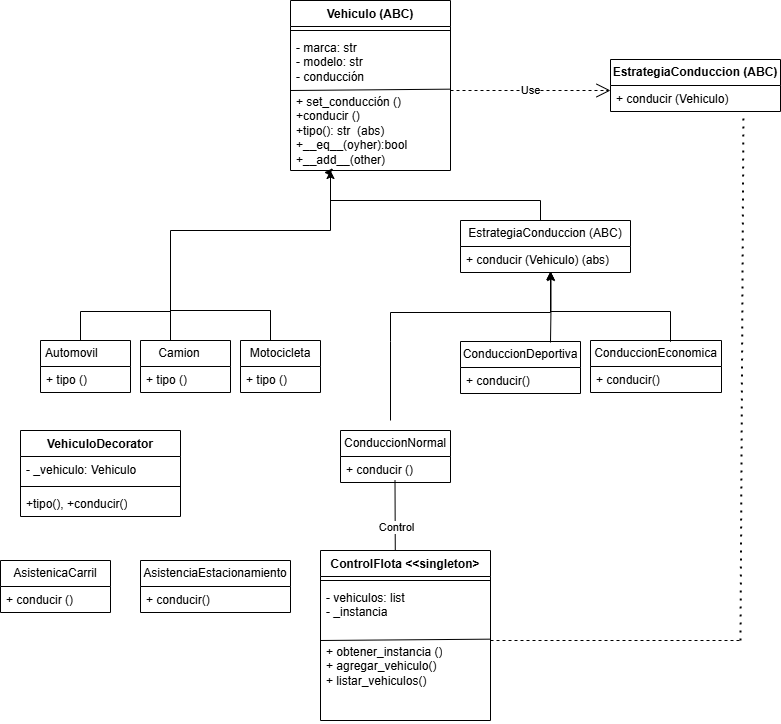

The diagram above was exported from draw.io. Its source (the exported page's mxGraphModel, read from the mxfile embedded in the PNG):
<mxGraphModel dx="786" dy="451" grid="1" gridSize="10" guides="1" tooltips="1" connect="1" arrows="1" fold="1" page="1" pageScale="1" pageWidth="827" pageHeight="1169" math="0" shadow="0">
  <root>
    <mxCell id="0" />
    <mxCell id="1" parent="0" />
    <mxCell id="av_3sGHejoTmnOaoZ9ZO-1" value="Vehiculo (ABC)" style="swimlane;fontStyle=1;align=center;verticalAlign=top;childLayout=stackLayout;horizontal=1;startSize=26;horizontalStack=0;resizeParent=1;resizeParentMax=0;resizeLast=0;collapsible=1;marginBottom=0;whiteSpace=wrap;html=1;" parent="1" vertex="1">
      <mxGeometry x="320" y="10" width="160" height="170" as="geometry" />
    </mxCell>
    <mxCell id="av_3sGHejoTmnOaoZ9ZO-3" value="" style="line;strokeWidth=1;fillColor=none;align=left;verticalAlign=middle;spacingTop=-1;spacingLeft=3;spacingRight=3;rotatable=0;labelPosition=right;points=[];portConstraint=eastwest;strokeColor=inherit;" parent="av_3sGHejoTmnOaoZ9ZO-1" vertex="1">
      <mxGeometry y="26" width="160" height="8" as="geometry" />
    </mxCell>
    <mxCell id="av_3sGHejoTmnOaoZ9ZO-2" value="- marca: str&lt;div&gt;- modelo: str&lt;/div&gt;&lt;div&gt;- conducción&lt;/div&gt;" style="text;strokeColor=none;fillColor=none;align=left;verticalAlign=top;spacingLeft=4;spacingRight=4;overflow=hidden;rotatable=0;points=[[0,0.5],[1,0.5]];portConstraint=eastwest;whiteSpace=wrap;html=1;" parent="av_3sGHejoTmnOaoZ9ZO-1" vertex="1">
      <mxGeometry y="34" width="160" height="54" as="geometry" />
    </mxCell>
    <mxCell id="S8nUgVkN_1vwBNfRHHP--13" value="" style="endArrow=none;html=1;rounded=0;entryX=1.002;entryY=0.008;entryDx=0;entryDy=0;entryPerimeter=0;" parent="av_3sGHejoTmnOaoZ9ZO-1" target="av_3sGHejoTmnOaoZ9ZO-4" edge="1">
      <mxGeometry width="50" height="50" relative="1" as="geometry">
        <mxPoint y="90" as="sourcePoint" />
        <mxPoint x="50" y="40" as="targetPoint" />
      </mxGeometry>
    </mxCell>
    <mxCell id="av_3sGHejoTmnOaoZ9ZO-4" value="+ set_conducción ()&lt;div&gt;+conducir ()&lt;/div&gt;&lt;div&gt;+tipo(): str&amp;nbsp; (abs)&lt;/div&gt;&lt;div&gt;+__eq__(oyher):bool&lt;/div&gt;&lt;div&gt;+__add__(other)&lt;/div&gt;&lt;div&gt;&lt;br&gt;&lt;/div&gt;" style="text;strokeColor=none;fillColor=none;align=left;verticalAlign=top;spacingLeft=4;spacingRight=4;overflow=hidden;rotatable=0;points=[[0,0.5],[1,0.5]];portConstraint=eastwest;whiteSpace=wrap;html=1;" parent="av_3sGHejoTmnOaoZ9ZO-1" vertex="1">
      <mxGeometry y="88" width="160" height="82" as="geometry" />
    </mxCell>
    <mxCell id="S8nUgVkN_1vwBNfRHHP--10" style="edgeStyle=orthogonalEdgeStyle;rounded=0;orthogonalLoop=1;jettySize=auto;html=1;exitX=0.75;exitY=0;exitDx=0;exitDy=0;entryX=0.21;entryY=1.024;entryDx=0;entryDy=0;entryPerimeter=0;" parent="1" target="av_3sGHejoTmnOaoZ9ZO-4" edge="1">
      <mxGeometry relative="1" as="geometry">
        <mxPoint x="190" y="290" as="targetPoint" />
        <mxPoint x="110" y="350" as="sourcePoint" />
        <Array as="points">
          <mxPoint x="110" y="321" />
          <mxPoint x="200" y="321" />
          <mxPoint x="200" y="240" />
          <mxPoint x="360" y="240" />
          <mxPoint x="360" y="182" />
        </Array>
      </mxGeometry>
    </mxCell>
    <mxCell id="av_3sGHejoTmnOaoZ9ZO-5" value="Automovil&lt;span style=&quot;white-space: pre;&quot;&gt;&#09;&lt;/span&gt;" style="swimlane;fontStyle=0;childLayout=stackLayout;horizontal=1;startSize=26;fillColor=none;horizontalStack=0;resizeParent=1;resizeParentMax=0;resizeLast=0;collapsible=1;marginBottom=0;whiteSpace=wrap;html=1;" parent="1" vertex="1">
      <mxGeometry x="70" y="350" width="90" height="52" as="geometry" />
    </mxCell>
    <mxCell id="av_3sGHejoTmnOaoZ9ZO-6" value="+ tipo ()" style="text;strokeColor=none;fillColor=none;align=left;verticalAlign=top;spacingLeft=4;spacingRight=4;overflow=hidden;rotatable=0;points=[[0,0.5],[1,0.5]];portConstraint=eastwest;whiteSpace=wrap;html=1;" parent="av_3sGHejoTmnOaoZ9ZO-5" vertex="1">
      <mxGeometry y="26" width="90" height="26" as="geometry" />
    </mxCell>
    <mxCell id="S8nUgVkN_1vwBNfRHHP--3" value="Camion&lt;span style=&quot;white-space: pre;&quot;&gt;&#09;&lt;/span&gt;" style="swimlane;fontStyle=0;childLayout=stackLayout;horizontal=1;startSize=26;fillColor=none;horizontalStack=0;resizeParent=1;resizeParentMax=0;resizeLast=0;collapsible=1;marginBottom=0;whiteSpace=wrap;html=1;" parent="1" vertex="1">
      <mxGeometry x="170" y="350" width="90" height="52" as="geometry" />
    </mxCell>
    <mxCell id="S8nUgVkN_1vwBNfRHHP--4" value="+ tipo ()" style="text;strokeColor=none;fillColor=none;align=left;verticalAlign=top;spacingLeft=4;spacingRight=4;overflow=hidden;rotatable=0;points=[[0,0.5],[1,0.5]];portConstraint=eastwest;whiteSpace=wrap;html=1;" parent="S8nUgVkN_1vwBNfRHHP--3" vertex="1">
      <mxGeometry y="26" width="90" height="26" as="geometry" />
    </mxCell>
    <mxCell id="S8nUgVkN_1vwBNfRHHP--6" value="Motocicleta" style="swimlane;fontStyle=0;childLayout=stackLayout;horizontal=1;startSize=26;fillColor=none;horizontalStack=0;resizeParent=1;resizeParentMax=0;resizeLast=0;collapsible=1;marginBottom=0;whiteSpace=wrap;html=1;" parent="1" vertex="1">
      <mxGeometry x="270" y="350" width="80" height="52" as="geometry" />
    </mxCell>
    <mxCell id="S8nUgVkN_1vwBNfRHHP--7" value="+ tipo ()" style="text;strokeColor=none;fillColor=none;align=left;verticalAlign=top;spacingLeft=4;spacingRight=4;overflow=hidden;rotatable=0;points=[[0,0.5],[1,0.5]];portConstraint=eastwest;whiteSpace=wrap;html=1;" parent="S8nUgVkN_1vwBNfRHHP--6" vertex="1">
      <mxGeometry y="26" width="80" height="26" as="geometry" />
    </mxCell>
    <mxCell id="S8nUgVkN_1vwBNfRHHP--16" value="EstrategiaConduccion (ABC)" style="swimlane;fontStyle=0;childLayout=stackLayout;horizontal=1;startSize=26;fillColor=none;horizontalStack=0;resizeParent=1;resizeParentMax=0;resizeLast=0;collapsible=1;marginBottom=0;whiteSpace=wrap;html=1;" parent="1" vertex="1">
      <mxGeometry x="490" y="230" width="170" height="52" as="geometry" />
    </mxCell>
    <mxCell id="S8nUgVkN_1vwBNfRHHP--17" value="+ conducir (Vehiculo) (abs)" style="text;strokeColor=none;fillColor=none;align=left;verticalAlign=top;spacingLeft=4;spacingRight=4;overflow=hidden;rotatable=0;points=[[0,0.5],[1,0.5]];portConstraint=eastwest;whiteSpace=wrap;html=1;" parent="S8nUgVkN_1vwBNfRHHP--16" vertex="1">
      <mxGeometry y="26" width="170" height="26" as="geometry" />
    </mxCell>
    <mxCell id="S8nUgVkN_1vwBNfRHHP--18" style="edgeStyle=orthogonalEdgeStyle;rounded=0;orthogonalLoop=1;jettySize=auto;html=1;" parent="1" edge="1">
      <mxGeometry relative="1" as="geometry">
        <mxPoint x="580" y="281" as="targetPoint" />
        <mxPoint x="420" y="430" as="sourcePoint" />
        <Array as="points">
          <mxPoint x="420" y="351" />
          <mxPoint x="420" y="322" />
          <mxPoint x="580" y="322" />
        </Array>
      </mxGeometry>
    </mxCell>
    <mxCell id="S8nUgVkN_1vwBNfRHHP--19" value="ConduccionNormal" style="swimlane;fontStyle=0;childLayout=stackLayout;horizontal=1;startSize=26;fillColor=none;horizontalStack=0;resizeParent=1;resizeParentMax=0;resizeLast=0;collapsible=1;marginBottom=0;whiteSpace=wrap;html=1;" parent="1" vertex="1">
      <mxGeometry x="370" y="440" width="110" height="52" as="geometry" />
    </mxCell>
    <mxCell id="S8nUgVkN_1vwBNfRHHP--20" value="+ conducir ()" style="text;strokeColor=none;fillColor=none;align=left;verticalAlign=top;spacingLeft=4;spacingRight=4;overflow=hidden;rotatable=0;points=[[0,0.5],[1,0.5]];portConstraint=eastwest;whiteSpace=wrap;html=1;" parent="S8nUgVkN_1vwBNfRHHP--19" vertex="1">
      <mxGeometry y="26" width="110" height="26" as="geometry" />
    </mxCell>
    <mxCell id="S8nUgVkN_1vwBNfRHHP--21" style="edgeStyle=orthogonalEdgeStyle;rounded=0;orthogonalLoop=1;jettySize=auto;html=1;exitX=0.25;exitY=0;exitDx=0;exitDy=0;" parent="1" edge="1">
      <mxGeometry relative="1" as="geometry">
        <mxPoint x="580.5" y="282" as="targetPoint" />
        <mxPoint x="580" y="352" as="sourcePoint" />
      </mxGeometry>
    </mxCell>
    <mxCell id="S8nUgVkN_1vwBNfRHHP--22" value="ConduccionDeportiva" style="swimlane;fontStyle=0;childLayout=stackLayout;horizontal=1;startSize=26;fillColor=none;horizontalStack=0;resizeParent=1;resizeParentMax=0;resizeLast=0;collapsible=1;marginBottom=0;whiteSpace=wrap;html=1;" parent="1" vertex="1">
      <mxGeometry x="490" y="351" width="120" height="52" as="geometry" />
    </mxCell>
    <mxCell id="S8nUgVkN_1vwBNfRHHP--23" value="+ conducir()" style="text;strokeColor=none;fillColor=none;align=left;verticalAlign=top;spacingLeft=4;spacingRight=4;overflow=hidden;rotatable=0;points=[[0,0.5],[1,0.5]];portConstraint=eastwest;whiteSpace=wrap;html=1;" parent="S8nUgVkN_1vwBNfRHHP--22" vertex="1">
      <mxGeometry y="26" width="120" height="26" as="geometry" />
    </mxCell>
    <mxCell id="S8nUgVkN_1vwBNfRHHP--24" style="edgeStyle=orthogonalEdgeStyle;rounded=0;orthogonalLoop=1;jettySize=auto;html=1;" parent="1" edge="1">
      <mxGeometry relative="1" as="geometry">
        <mxPoint x="580" y="281" as="targetPoint" />
        <Array as="points">
          <mxPoint x="700" y="351" />
          <mxPoint x="700" y="321" />
          <mxPoint x="580" y="321" />
        </Array>
        <mxPoint x="700" y="350" as="sourcePoint" />
      </mxGeometry>
    </mxCell>
    <mxCell id="S8nUgVkN_1vwBNfRHHP--25" value="ConduccionEconomica" style="swimlane;fontStyle=0;childLayout=stackLayout;horizontal=1;startSize=26;fillColor=none;horizontalStack=0;resizeParent=1;resizeParentMax=0;resizeLast=0;collapsible=1;marginBottom=0;whiteSpace=wrap;html=1;" parent="1" vertex="1">
      <mxGeometry x="620" y="350" width="131" height="52" as="geometry" />
    </mxCell>
    <mxCell id="S8nUgVkN_1vwBNfRHHP--26" value="+ conducir()" style="text;strokeColor=none;fillColor=none;align=left;verticalAlign=top;spacingLeft=4;spacingRight=4;overflow=hidden;rotatable=0;points=[[0,0.5],[1,0.5]];portConstraint=eastwest;whiteSpace=wrap;html=1;" parent="S8nUgVkN_1vwBNfRHHP--25" vertex="1">
      <mxGeometry y="26" width="131" height="26" as="geometry" />
    </mxCell>
    <mxCell id="FJQqOhHEd7-inl21Acee-19" value="VehiculoDecorator" style="swimlane;fontStyle=1;align=center;verticalAlign=top;childLayout=stackLayout;horizontal=1;startSize=26;horizontalStack=0;resizeParent=1;resizeParentMax=0;resizeLast=0;collapsible=1;marginBottom=0;whiteSpace=wrap;html=1;" parent="1" vertex="1">
      <mxGeometry x="50" y="440" width="160" height="86" as="geometry" />
    </mxCell>
    <mxCell id="FJQqOhHEd7-inl21Acee-20" value="- _vehiculo: Vehiculo" style="text;strokeColor=none;fillColor=none;align=left;verticalAlign=top;spacingLeft=4;spacingRight=4;overflow=hidden;rotatable=0;points=[[0,0.5],[1,0.5]];portConstraint=eastwest;whiteSpace=wrap;html=1;" parent="FJQqOhHEd7-inl21Acee-19" vertex="1">
      <mxGeometry y="26" width="160" height="26" as="geometry" />
    </mxCell>
    <mxCell id="FJQqOhHEd7-inl21Acee-21" value="" style="line;strokeWidth=1;fillColor=none;align=left;verticalAlign=middle;spacingTop=-1;spacingLeft=3;spacingRight=3;rotatable=0;labelPosition=right;points=[];portConstraint=eastwest;strokeColor=inherit;" parent="FJQqOhHEd7-inl21Acee-19" vertex="1">
      <mxGeometry y="52" width="160" height="8" as="geometry" />
    </mxCell>
    <mxCell id="FJQqOhHEd7-inl21Acee-22" value="+tipo(), +conducir()" style="text;strokeColor=none;fillColor=none;align=left;verticalAlign=top;spacingLeft=4;spacingRight=4;overflow=hidden;rotatable=0;points=[[0,0.5],[1,0.5]];portConstraint=eastwest;whiteSpace=wrap;html=1;" parent="FJQqOhHEd7-inl21Acee-19" vertex="1">
      <mxGeometry y="60" width="160" height="26" as="geometry" />
    </mxCell>
    <mxCell id="FJQqOhHEd7-inl21Acee-25" value="AsistenicaCarril" style="swimlane;fontStyle=0;childLayout=stackLayout;horizontal=1;startSize=26;fillColor=none;horizontalStack=0;resizeParent=1;resizeParentMax=0;resizeLast=0;collapsible=1;marginBottom=0;whiteSpace=wrap;html=1;" parent="1" vertex="1">
      <mxGeometry x="30" y="570" width="110" height="52" as="geometry" />
    </mxCell>
    <mxCell id="FJQqOhHEd7-inl21Acee-26" value="+ conducir ()" style="text;strokeColor=none;fillColor=none;align=left;verticalAlign=top;spacingLeft=4;spacingRight=4;overflow=hidden;rotatable=0;points=[[0,0.5],[1,0.5]];portConstraint=eastwest;whiteSpace=wrap;html=1;" parent="FJQqOhHEd7-inl21Acee-25" vertex="1">
      <mxGeometry y="26" width="110" height="26" as="geometry" />
    </mxCell>
    <mxCell id="FJQqOhHEd7-inl21Acee-27" value="AsistenciaEstacionamiento" style="swimlane;fontStyle=0;childLayout=stackLayout;horizontal=1;startSize=26;fillColor=none;horizontalStack=0;resizeParent=1;resizeParentMax=0;resizeLast=0;collapsible=1;marginBottom=0;whiteSpace=wrap;html=1;" parent="1" vertex="1">
      <mxGeometry x="170" y="570" width="150" height="52" as="geometry" />
    </mxCell>
    <mxCell id="FJQqOhHEd7-inl21Acee-28" value="+ conducir()" style="text;strokeColor=none;fillColor=none;align=left;verticalAlign=top;spacingLeft=4;spacingRight=4;overflow=hidden;rotatable=0;points=[[0,0.5],[1,0.5]];portConstraint=eastwest;whiteSpace=wrap;html=1;" parent="FJQqOhHEd7-inl21Acee-27" vertex="1">
      <mxGeometry y="26" width="150" height="26" as="geometry" />
    </mxCell>
    <mxCell id="FJQqOhHEd7-inl21Acee-30" value="ControlFlota &amp;lt;&amp;lt;singleton&amp;gt;" style="swimlane;fontStyle=1;align=center;verticalAlign=top;childLayout=stackLayout;horizontal=1;startSize=26;horizontalStack=0;resizeParent=1;resizeParentMax=0;resizeLast=0;collapsible=1;marginBottom=0;whiteSpace=wrap;html=1;" parent="1" vertex="1">
      <mxGeometry x="350" y="560" width="170" height="170" as="geometry" />
    </mxCell>
    <mxCell id="FJQqOhHEd7-inl21Acee-31" value="" style="line;strokeWidth=1;fillColor=none;align=left;verticalAlign=middle;spacingTop=-1;spacingLeft=3;spacingRight=3;rotatable=0;labelPosition=right;points=[];portConstraint=eastwest;strokeColor=inherit;" parent="FJQqOhHEd7-inl21Acee-30" vertex="1">
      <mxGeometry y="26" width="170" height="8" as="geometry" />
    </mxCell>
    <mxCell id="FJQqOhHEd7-inl21Acee-32" value="- vehiculos: list&lt;div&gt;- _instancia&lt;/div&gt;" style="text;strokeColor=none;fillColor=none;align=left;verticalAlign=top;spacingLeft=4;spacingRight=4;overflow=hidden;rotatable=0;points=[[0,0.5],[1,0.5]];portConstraint=eastwest;whiteSpace=wrap;html=1;" parent="FJQqOhHEd7-inl21Acee-30" vertex="1">
      <mxGeometry y="34" width="170" height="54" as="geometry" />
    </mxCell>
    <mxCell id="FJQqOhHEd7-inl21Acee-33" value="" style="endArrow=none;html=1;rounded=0;entryX=1.002;entryY=0.008;entryDx=0;entryDy=0;entryPerimeter=0;" parent="FJQqOhHEd7-inl21Acee-30" target="FJQqOhHEd7-inl21Acee-34" edge="1">
      <mxGeometry width="50" height="50" relative="1" as="geometry">
        <mxPoint y="90" as="sourcePoint" />
        <mxPoint x="50" y="40" as="targetPoint" />
      </mxGeometry>
    </mxCell>
    <mxCell id="FJQqOhHEd7-inl21Acee-34" value="+ obtener_instancia ()&lt;div&gt;+ agregar_vehiculo()&lt;/div&gt;&lt;div&gt;+ listar_vehiculos()&lt;/div&gt;&lt;div&gt;&lt;br&gt;&lt;/div&gt;" style="text;strokeColor=none;fillColor=none;align=left;verticalAlign=top;spacingLeft=4;spacingRight=4;overflow=hidden;rotatable=0;points=[[0,0.5],[1,0.5]];portConstraint=eastwest;whiteSpace=wrap;html=1;" parent="FJQqOhHEd7-inl21Acee-30" vertex="1">
      <mxGeometry y="88" width="170" height="82" as="geometry" />
    </mxCell>
    <mxCell id="rvNWCSWpF_twiWEDcF_5-3" value="" style="endArrow=none;html=1;rounded=0;" parent="1" edge="1">
      <mxGeometry width="50" height="50" relative="1" as="geometry">
        <mxPoint x="200" y="350" as="sourcePoint" />
        <mxPoint x="200" y="300" as="targetPoint" />
      </mxGeometry>
    </mxCell>
    <mxCell id="rvNWCSWpF_twiWEDcF_5-4" value="" style="endArrow=none;html=1;rounded=0;" parent="1" edge="1">
      <mxGeometry width="50" height="50" relative="1" as="geometry">
        <mxPoint x="300" y="350" as="sourcePoint" />
        <mxPoint x="300" y="320" as="targetPoint" />
      </mxGeometry>
    </mxCell>
    <mxCell id="rvNWCSWpF_twiWEDcF_5-5" value="" style="endArrow=none;html=1;rounded=0;" parent="1" edge="1">
      <mxGeometry width="50" height="50" relative="1" as="geometry">
        <mxPoint x="200" y="320" as="sourcePoint" />
        <mxPoint x="260" y="320" as="targetPoint" />
        <Array as="points">
          <mxPoint x="300" y="320" />
        </Array>
      </mxGeometry>
    </mxCell>
    <mxCell id="rvNWCSWpF_twiWEDcF_5-7" style="edgeStyle=orthogonalEdgeStyle;rounded=0;orthogonalLoop=1;jettySize=auto;html=1;exitX=0.5;exitY=0;exitDx=0;exitDy=0;" parent="1" source="S8nUgVkN_1vwBNfRHHP--16" edge="1">
      <mxGeometry relative="1" as="geometry">
        <mxPoint x="360" y="180" as="targetPoint" />
        <Array as="points">
          <mxPoint x="570" y="230" />
          <mxPoint x="570" y="210" />
          <mxPoint x="360" y="210" />
          <mxPoint x="360" y="180" />
        </Array>
        <mxPoint x="580" y="220" as="sourcePoint" />
      </mxGeometry>
    </mxCell>
    <mxCell id="rvNWCSWpF_twiWEDcF_5-8" value="Use" style="endArrow=open;endSize=12;dashed=1;html=1;rounded=0;" parent="1" edge="1">
      <mxGeometry width="160" relative="1" as="geometry">
        <mxPoint x="480" y="100" as="sourcePoint" />
        <mxPoint x="640" y="100" as="targetPoint" />
      </mxGeometry>
    </mxCell>
    <mxCell id="rvNWCSWpF_twiWEDcF_5-9" value="&lt;b&gt;EstrategiaConduccion (ABC)&lt;/b&gt;" style="swimlane;fontStyle=0;childLayout=stackLayout;horizontal=1;startSize=26;fillColor=none;horizontalStack=0;resizeParent=1;resizeParentMax=0;resizeLast=0;collapsible=1;marginBottom=0;whiteSpace=wrap;html=1;" parent="1" vertex="1">
      <mxGeometry x="640" y="69" width="170" height="52" as="geometry" />
    </mxCell>
    <mxCell id="rvNWCSWpF_twiWEDcF_5-10" value="+ conducir (Vehiculo)&amp;nbsp;" style="text;strokeColor=none;fillColor=none;align=left;verticalAlign=top;spacingLeft=4;spacingRight=4;overflow=hidden;rotatable=0;points=[[0,0.5],[1,0.5]];portConstraint=eastwest;whiteSpace=wrap;html=1;" parent="rvNWCSWpF_twiWEDcF_5-9" vertex="1">
      <mxGeometry y="26" width="170" height="26" as="geometry" />
    </mxCell>
    <mxCell id="rvNWCSWpF_twiWEDcF_5-13" value="" style="endArrow=none;html=1;rounded=0;entryX=0.452;entryY=0.885;entryDx=0;entryDy=0;entryPerimeter=0;" parent="1" edge="1">
      <mxGeometry width="50" height="50" relative="1" as="geometry">
        <mxPoint x="424.78" y="560" as="sourcePoint" />
        <mxPoint x="424.5" y="490.01" as="targetPoint" />
      </mxGeometry>
    </mxCell>
    <mxCell id="rvNWCSWpF_twiWEDcF_5-23" value="Control" style="edgeLabel;html=1;align=center;verticalAlign=middle;resizable=0;points=[];" parent="rvNWCSWpF_twiWEDcF_5-13" vertex="1" connectable="0">
      <mxGeometry x="-0.3524" y="-1" relative="1" as="geometry">
        <mxPoint as="offset" />
      </mxGeometry>
    </mxCell>
    <mxCell id="rvNWCSWpF_twiWEDcF_5-16" value="" style="endArrow=none;dashed=1;html=1;rounded=0;" parent="1" edge="1">
      <mxGeometry width="50" height="50" relative="1" as="geometry">
        <mxPoint x="520" y="650" as="sourcePoint" />
        <mxPoint x="770" y="650" as="targetPoint" />
      </mxGeometry>
    </mxCell>
    <mxCell id="rvNWCSWpF_twiWEDcF_5-17" value="" style="endArrow=none;dashed=1;html=1;dashPattern=1 3;strokeWidth=2;rounded=0;entryX=0.782;entryY=1.038;entryDx=0;entryDy=0;entryPerimeter=0;" parent="1" target="rvNWCSWpF_twiWEDcF_5-10" edge="1">
      <mxGeometry width="50" height="50" relative="1" as="geometry">
        <mxPoint x="770" y="650" as="sourcePoint" />
        <mxPoint x="820" y="600" as="targetPoint" />
      </mxGeometry>
    </mxCell>
  </root>
</mxGraphModel>